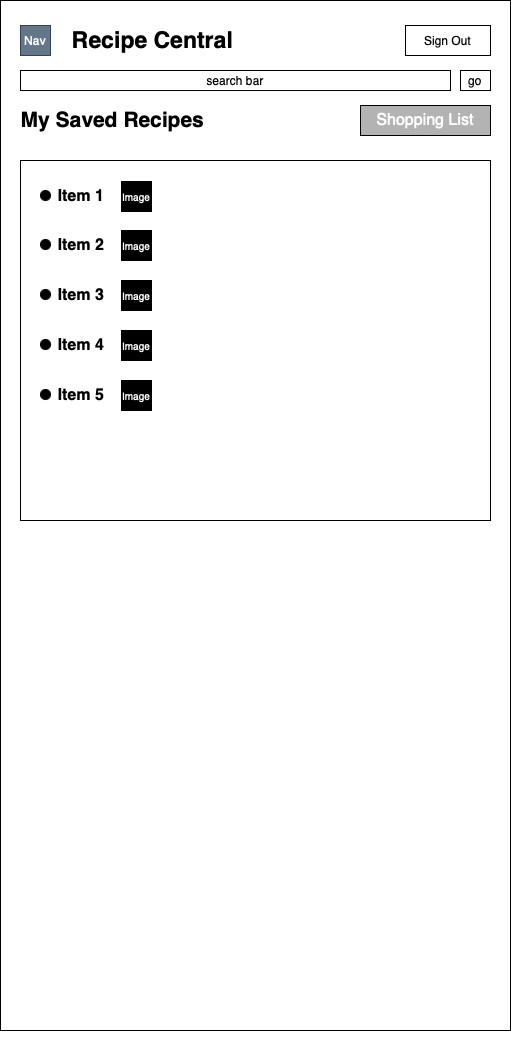

The diagram above was exported from draw.io. Its source (the exported page's mxGraphModel, read from the mxfile embedded in the PNG):
<mxGraphModel dx="1186" dy="798" grid="1" gridSize="10" guides="1" tooltips="1" connect="1" arrows="1" fold="1" page="1" pageScale="1" pageWidth="850" pageHeight="1100" math="0" shadow="0">
  <root>
    <mxCell id="0" />
    <mxCell id="1" parent="0" />
    <mxCell id="ptkzHVneOu7s3oM8EOwm-45" value="" style="rounded=0;whiteSpace=wrap;html=1;" parent="1" vertex="1">
      <mxGeometry x="150" y="70" width="510" height="1030" as="geometry" />
    </mxCell>
    <mxCell id="ptkzHVneOu7s3oM8EOwm-46" value="&lt;font style=&quot;font-size: 23px&quot;&gt;&lt;b&gt;Recipe Central&lt;/b&gt;&lt;/font&gt;" style="text;html=1;strokeColor=none;fillColor=none;align=center;verticalAlign=middle;whiteSpace=wrap;rounded=0;" parent="1" vertex="1">
      <mxGeometry x="200" y="100" width="205" height="20" as="geometry" />
    </mxCell>
    <mxCell id="ptkzHVneOu7s3oM8EOwm-47" value="Sign Out" style="rounded=0;whiteSpace=wrap;html=1;" parent="1" vertex="1">
      <mxGeometry x="555" y="95" width="85" height="30" as="geometry" />
    </mxCell>
    <mxCell id="ptkzHVneOu7s3oM8EOwm-48" value="search bar" style="rounded=0;whiteSpace=wrap;html=1;" parent="1" vertex="1">
      <mxGeometry x="170" y="140" width="430" height="20" as="geometry" />
    </mxCell>
    <mxCell id="ptkzHVneOu7s3oM8EOwm-49" value="go" style="rounded=0;whiteSpace=wrap;html=1;" parent="1" vertex="1">
      <mxGeometry x="610" y="140" width="30" height="20" as="geometry" />
    </mxCell>
    <mxCell id="ptkzHVneOu7s3oM8EOwm-63" value="Nav" style="rounded=0;whiteSpace=wrap;html=1;fillColor=#647687;strokeColor=#314354;fontColor=#ffffff;" parent="1" vertex="1">
      <mxGeometry x="170" y="95" width="30" height="30" as="geometry" />
    </mxCell>
    <mxCell id="d-iBUYNpGiz45ceSdEBS-1" value="&lt;font size=&quot;1&quot;&gt;&lt;b style=&quot;font-size: 21px&quot;&gt;My Saved Recipes&lt;/b&gt;&lt;/font&gt;" style="text;html=1;strokeColor=none;fillColor=none;align=center;verticalAlign=middle;whiteSpace=wrap;rounded=0;" parent="1" vertex="1">
      <mxGeometry x="160" y="180" width="205" height="20" as="geometry" />
    </mxCell>
    <mxCell id="d-iBUYNpGiz45ceSdEBS-4" style="edgeStyle=orthogonalEdgeStyle;rounded=0;orthogonalLoop=1;jettySize=auto;html=1;exitX=0.5;exitY=1;exitDx=0;exitDy=0;fontSize=11;" parent="1" source="ptkzHVneOu7s3oM8EOwm-45" target="ptkzHVneOu7s3oM8EOwm-45" edge="1">
      <mxGeometry relative="1" as="geometry" />
    </mxCell>
    <mxCell id="d-iBUYNpGiz45ceSdEBS-5" value="&lt;font style=&quot;font-size: 16px&quot;&gt;Shopping List&lt;/font&gt;" style="rounded=0;whiteSpace=wrap;html=1;fontSize=11;fontColor=#FFFFFF;fillColor=#B3B3B3;" parent="1" vertex="1">
      <mxGeometry x="510" y="175" width="130" height="30" as="geometry" />
    </mxCell>
    <mxCell id="2B25rcB9L59wdJ7HD7se-2" value="" style="rounded=0;whiteSpace=wrap;html=1;" parent="1" vertex="1">
      <mxGeometry x="170" y="230" width="470" height="360" as="geometry" />
    </mxCell>
    <mxCell id="2B25rcB9L59wdJ7HD7se-5" value="Text" style="text;html=1;strokeColor=none;fillColor=none;align=center;verticalAlign=middle;whiteSpace=wrap;rounded=0;fontColor=#FFFFFF;" parent="1" vertex="1">
      <mxGeometry x="400" y="400" width="40" height="20" as="geometry" />
    </mxCell>
    <mxCell id="2B25rcB9L59wdJ7HD7se-10" value="" style="group" parent="1" vertex="1" connectable="0">
      <mxGeometry x="190" y="251" width="111" height="30" as="geometry" />
    </mxCell>
    <mxCell id="2B25rcB9L59wdJ7HD7se-6" value="" style="ellipse;whiteSpace=wrap;html=1;fontColor=#FFFFFF;fillColor=#000000;" parent="2B25rcB9L59wdJ7HD7se-10" vertex="1">
      <mxGeometry y="9" width="10" height="10" as="geometry" />
    </mxCell>
    <mxCell id="2B25rcB9L59wdJ7HD7se-8" value="&lt;font color=&quot;#000000&quot; style=&quot;font-size: 16px;&quot;&gt;Item 1&lt;/font&gt;" style="text;html=1;strokeColor=none;fillColor=none;align=center;verticalAlign=middle;whiteSpace=wrap;rounded=0;fontColor=#FFFFFF;fontSize=16;fontStyle=1" parent="2B25rcB9L59wdJ7HD7se-10" vertex="1">
      <mxGeometry x="1" y="5" width="80" height="20" as="geometry" />
    </mxCell>
    <mxCell id="2B25rcB9L59wdJ7HD7se-9" value="&lt;font style=&quot;font-size: 10px&quot;&gt;Image&lt;/font&gt;" style="rounded=0;whiteSpace=wrap;html=1;fillColor=#000000;fontSize=16;fontColor=#FFFFFF;" parent="2B25rcB9L59wdJ7HD7se-10" vertex="1">
      <mxGeometry x="81" width="30" height="30" as="geometry" />
    </mxCell>
    <mxCell id="2B25rcB9L59wdJ7HD7se-11" value="" style="group" parent="1" vertex="1" connectable="0">
      <mxGeometry x="190" y="300" width="111" height="30" as="geometry" />
    </mxCell>
    <mxCell id="2B25rcB9L59wdJ7HD7se-12" value="" style="ellipse;whiteSpace=wrap;html=1;fontColor=#FFFFFF;fillColor=#000000;" parent="2B25rcB9L59wdJ7HD7se-11" vertex="1">
      <mxGeometry y="9" width="10" height="10" as="geometry" />
    </mxCell>
    <mxCell id="2B25rcB9L59wdJ7HD7se-13" value="&lt;font color=&quot;#000000&quot; style=&quot;font-size: 16px&quot;&gt;Item 2&lt;/font&gt;" style="text;html=1;strokeColor=none;fillColor=none;align=center;verticalAlign=middle;whiteSpace=wrap;rounded=0;fontColor=#FFFFFF;fontSize=16;fontStyle=1" parent="2B25rcB9L59wdJ7HD7se-11" vertex="1">
      <mxGeometry x="1" y="5" width="80" height="20" as="geometry" />
    </mxCell>
    <mxCell id="2B25rcB9L59wdJ7HD7se-14" value="&lt;font style=&quot;font-size: 10px&quot;&gt;Image&lt;/font&gt;" style="rounded=0;whiteSpace=wrap;html=1;fillColor=#000000;fontSize=16;fontColor=#FFFFFF;" parent="2B25rcB9L59wdJ7HD7se-11" vertex="1">
      <mxGeometry x="81" width="30" height="30" as="geometry" />
    </mxCell>
    <mxCell id="2B25rcB9L59wdJ7HD7se-15" value="" style="group" parent="1" vertex="1" connectable="0">
      <mxGeometry x="190" y="350" width="111" height="30" as="geometry" />
    </mxCell>
    <mxCell id="2B25rcB9L59wdJ7HD7se-16" value="" style="ellipse;whiteSpace=wrap;html=1;fontColor=#FFFFFF;fillColor=#000000;" parent="2B25rcB9L59wdJ7HD7se-15" vertex="1">
      <mxGeometry y="9" width="10" height="10" as="geometry" />
    </mxCell>
    <mxCell id="2B25rcB9L59wdJ7HD7se-17" value="&lt;font color=&quot;#000000&quot; style=&quot;font-size: 16px&quot;&gt;Item 3&lt;/font&gt;" style="text;html=1;strokeColor=none;fillColor=none;align=center;verticalAlign=middle;whiteSpace=wrap;rounded=0;fontColor=#FFFFFF;fontSize=16;fontStyle=1" parent="2B25rcB9L59wdJ7HD7se-15" vertex="1">
      <mxGeometry x="1" y="5" width="80" height="20" as="geometry" />
    </mxCell>
    <mxCell id="2B25rcB9L59wdJ7HD7se-18" value="&lt;font style=&quot;font-size: 10px&quot;&gt;Image&lt;/font&gt;" style="rounded=0;whiteSpace=wrap;html=1;fillColor=#000000;fontSize=16;fontColor=#FFFFFF;" parent="2B25rcB9L59wdJ7HD7se-15" vertex="1">
      <mxGeometry x="81" width="30" height="30" as="geometry" />
    </mxCell>
    <mxCell id="2B25rcB9L59wdJ7HD7se-19" value="" style="group" parent="1" vertex="1" connectable="0">
      <mxGeometry x="190" y="400" width="111" height="30" as="geometry" />
    </mxCell>
    <mxCell id="2B25rcB9L59wdJ7HD7se-20" value="" style="ellipse;whiteSpace=wrap;html=1;fontColor=#FFFFFF;fillColor=#000000;" parent="2B25rcB9L59wdJ7HD7se-19" vertex="1">
      <mxGeometry y="9" width="10" height="10" as="geometry" />
    </mxCell>
    <mxCell id="2B25rcB9L59wdJ7HD7se-21" value="&lt;font color=&quot;#000000&quot; style=&quot;font-size: 16px&quot;&gt;Item 4&lt;/font&gt;" style="text;html=1;strokeColor=none;fillColor=none;align=center;verticalAlign=middle;whiteSpace=wrap;rounded=0;fontColor=#FFFFFF;fontSize=16;fontStyle=1" parent="2B25rcB9L59wdJ7HD7se-19" vertex="1">
      <mxGeometry x="1" y="5" width="80" height="20" as="geometry" />
    </mxCell>
    <mxCell id="2B25rcB9L59wdJ7HD7se-22" value="&lt;font style=&quot;font-size: 10px&quot;&gt;Image&lt;/font&gt;" style="rounded=0;whiteSpace=wrap;html=1;fillColor=#000000;fontSize=16;fontColor=#FFFFFF;" parent="2B25rcB9L59wdJ7HD7se-19" vertex="1">
      <mxGeometry x="81" width="30" height="30" as="geometry" />
    </mxCell>
    <mxCell id="2B25rcB9L59wdJ7HD7se-23" value="" style="group" parent="1" vertex="1" connectable="0">
      <mxGeometry x="190" y="450" width="111" height="30" as="geometry" />
    </mxCell>
    <mxCell id="2B25rcB9L59wdJ7HD7se-24" value="" style="ellipse;whiteSpace=wrap;html=1;fontColor=#FFFFFF;fillColor=#000000;" parent="2B25rcB9L59wdJ7HD7se-23" vertex="1">
      <mxGeometry y="9" width="10" height="10" as="geometry" />
    </mxCell>
    <mxCell id="2B25rcB9L59wdJ7HD7se-25" value="&lt;font color=&quot;#000000&quot; style=&quot;font-size: 16px&quot;&gt;Item 5&lt;/font&gt;" style="text;html=1;strokeColor=none;fillColor=none;align=center;verticalAlign=middle;whiteSpace=wrap;rounded=0;fontColor=#FFFFFF;fontSize=16;fontStyle=1" parent="2B25rcB9L59wdJ7HD7se-23" vertex="1">
      <mxGeometry x="1" y="5" width="80" height="20" as="geometry" />
    </mxCell>
    <mxCell id="2B25rcB9L59wdJ7HD7se-26" value="&lt;font style=&quot;font-size: 10px&quot;&gt;Image&lt;/font&gt;" style="rounded=0;whiteSpace=wrap;html=1;fillColor=#000000;fontSize=16;fontColor=#FFFFFF;" parent="2B25rcB9L59wdJ7HD7se-23" vertex="1">
      <mxGeometry x="81" width="30" height="30" as="geometry" />
    </mxCell>
  </root>
</mxGraphModel>